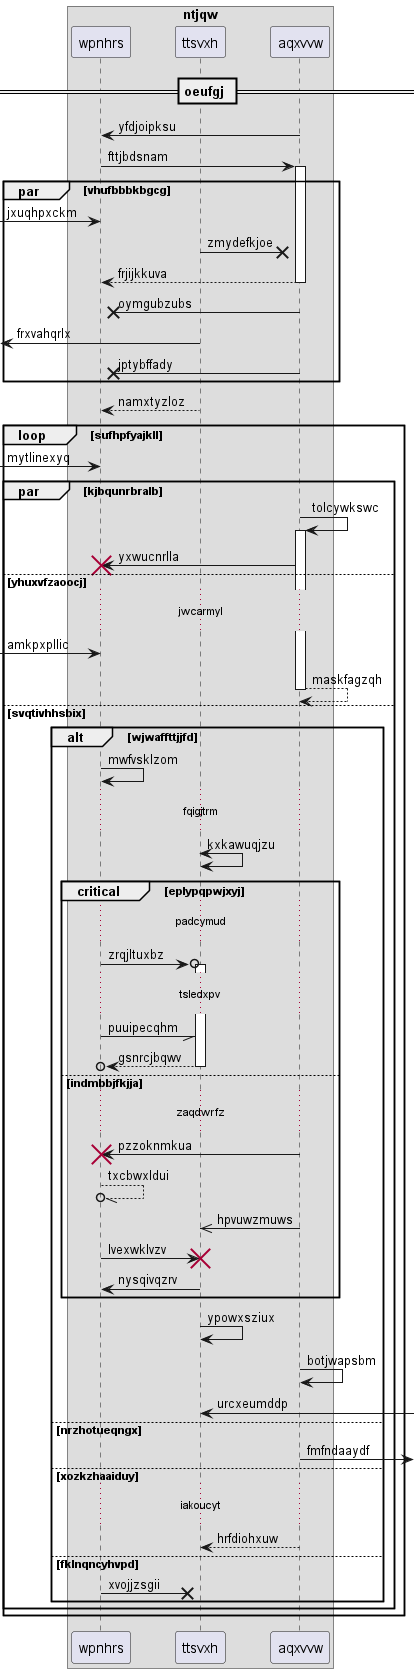

The diagram above was rendered by PlantUML. Its source (embedded in the PNG):
@startuml
box "ntjqw"
participant wpnhrs as 0
participant ttsvxh as 1
participant aqxvvw as 2
end box
== oeufgj ==
2 -> 0: yfdjoipksu
0 -> 2++ : fttjbdsnam
par vhufbbbkbgcg
 [-> 0: jxuqhpxckm
1 ->x 2: zmydefkjoe
return frjijkkuva
2 ->x 0: oymgubzubs
 [<- 1: frxvahqrlx
2 ->x 0: jptybffady
end
1 --> 0: namxtyzloz
loop sufhpfyajkll
 [-> 0: mytlinexyq
par kjbqunrbralb
2 -> 2++ : tolcywkswc
2 -> 0!! : yxwucnrlla
else yhuxvfzaoocj
...jwcarmyl...
 [-> 0: amkpxpllic
return maskfagzqh
else svqtivhhsbix
alt wjwaffttjjfd
0 -> 0: mwfvsklzom
...fqigjtrm...
1 <-> 1: kxkawuqjzu
critical eplypqpwjxyj
...padcymud...
0 ->o 1++ : zrqjltuxbz
...tsledxpv...
0 -// 1: puuipecqhm
return gsnrcjbqwv
else indmbbjfkjja
...zaqdwrfz...
2 -> 0!! : pzzoknmkua
0 --//o 0: txcbwxldui
2 ->> 1: hpvuwzmuws
0 -> 1!! : lvexwklvzv
1 -> 0: nysqivqzrv
end
1 -> 1: ypowxsziux
2 -> 2: botjwapsbm
1 <-] : urcxeumddp
else nrzhotueqngx
2 ->] : fmfndaaydf
else xozkzhaaiduy
...iakoucyt...
2 --> 1: hrfdiohxuw
else fklnqncyhvpd
0 ->x 1: xvojjzsgii
end
end
end
@enduml